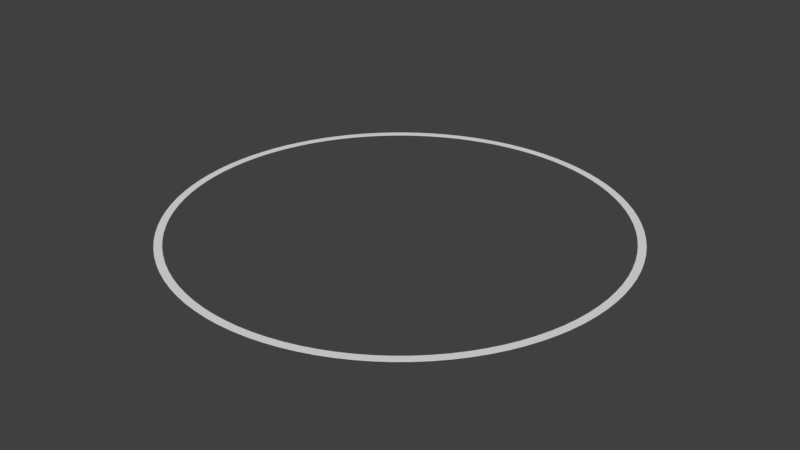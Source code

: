 # Source: FernPunktCircle_1.blend  (saved by Blender 2.79.0; exported with 4.5.12 LTS)
import bpy
from mathutils import Matrix  # noqa: F401  (used for matrix-valued properties, if any)

bpy.ops.wm.read_factory_settings(use_empty=True)
scene = bpy.context.scene
scene.name = 'Scene'

# ---- collections
col_collection_1 = bpy.data.collections.new('Collection 1'); scene.collection.children.link(col_collection_1)

# ---- world
world_world = bpy.data.worlds.new('World'); scene.world = world_world
world_world.color = (0.05088, 0.05088, 0.05088)
world_world.use_sun_shadow = False
world_world.sun_shadow_jitter_overblur = 0.0
world_world.cycles.sampling_method = 'MANUAL'

# ---- meshes
me_cylinder_003 = bpy.data.meshes.new('Cylinder.003')
me_cylinder_003.from_pydata([(0.0, 60.0, -0.05), (0.0, 60.0, 0.05), (4.008, 59.87, -0.05), (4.008, 59.87, 0.05), (7.997, 59.46, -0.05), (7.997, 59.46, 0.05), (11.95, 58.8, -0.05), (11.95, 58.8, 0.05), (15.85, 57.87, -0.05), (15.85, 57.87, 0.05), (19.68, 56.68, -0.05), (19.68, 56.68, 0.05), (23.42, 55.24, -0.05), (23.42, 55.24, 0.05), (27.06, 53.55, -0.05), (27.06, 53.55, 0.05), (30.58, 51.62, -0.05), (30.58, 51.62, 0.05), (33.96, 49.47, -0.05), (33.96, 49.47, 0.05), (37.18, 47.09, -0.05), (37.18, 47.09, 0.05), (40.25, 44.5, -0.05), (40.25, 44.5, 0.05), (43.13, 41.71, -0.05), (43.13, 41.71, 0.05), (45.82, 38.74, -0.05), (45.82, 38.74, 0.05), (48.3, 35.59, -0.05), (48.3, 35.59, 0.05), (50.57, 32.28, -0.05), (50.57, 32.28, 0.05), (52.62, 28.83, -0.05), (52.62, 28.83, 0.05), (54.43, 25.26, -0.05), (54.43, 25.26, 0.05), (55.99, 21.56, -0.05), (55.99, 21.56, 0.05), (57.31, 17.78, -0.05), (57.31, 17.78, 0.05), (58.37, 13.91, -0.05), (58.37, 13.91, 0.05), (59.16, 9.98, -0.05), (59.16, 9.98, 0.05), (59.7, 6.006, -0.05), (59.7, 6.006, 0.05), (59.97, 2.005, -0.05), (59.97, 2.005, 0.05), (59.97, -2.005, -0.05), (59.97, -2.005, 0.05), (59.7, -6.006, -0.05), (59.7, -6.006, 0.05), (59.16, -9.98, -0.05), (59.16, -9.98, 0.05), (58.37, -13.91, -0.05), (58.37, -13.91, 0.05), (57.31, -17.78, -0.05), (57.31, -17.78, 0.05), (55.99, -21.56, -0.05), (55.99, -21.56, 0.05), (54.43, -25.26, -0.05), (54.43, -25.26, 0.05), (52.62, -28.83, -0.05), (52.62, -28.83, 0.05), (50.57, -32.28, -0.05), (50.57, -32.28, 0.05), (48.3, -35.59, -0.05), (48.3, -35.59, 0.05), (45.82, -38.74, -0.05), (45.82, -38.74, 0.05), (43.13, -41.71, -0.05), (43.13, -41.71, 0.05), (40.25, -44.5, -0.05), (40.25, -44.5, 0.05), (37.18, -47.09, -0.05), (37.18, -47.09, 0.05), (33.96, -49.47, -0.05), (33.96, -49.47, 0.05), (30.58, -51.62, -0.05), (30.58, -51.62, 0.05), (27.06, -53.55, -0.05), (27.06, -53.55, 0.05), (23.42, -55.24, -0.05), (23.42, -55.24, 0.05), (19.68, -56.68, -0.05), (19.68, -56.68, 0.05), (15.85, -57.87, -0.05), (15.85, -57.87, 0.05), (11.95, -58.8, -0.05), (11.95, -58.8, 0.05), (7.997, -59.46, -0.05), (7.997, -59.46, 0.05), (4.008, -59.87, -0.05), (4.008, -59.87, 0.05), (5.198e-05, -60.0, -0.05), (5.198e-05, -60.0, 0.05), (-4.008, -59.87, -0.05), (-4.008, -59.87, 0.05), (-7.997, -59.46, -0.05), (-7.997, -59.46, 0.05), (-11.95, -58.8, -0.05), (-11.95, -58.8, 0.05), (-15.85, -57.87, -0.05), (-15.85, -57.87, 0.05), (-19.68, -56.68, -0.05), (-19.68, -56.68, 0.05), (-23.42, -55.24, -0.05), (-23.42, -55.24, 0.05), (-27.06, -53.55, -0.05), (-27.06, -53.55, 0.05), (-30.58, -51.62, -0.05), (-30.58, -51.62, 0.05), (-33.96, -49.47, -0.05), (-33.96, -49.47, 0.05), (-37.18, -47.09, -0.05), (-37.18, -47.09, 0.05), (-40.25, -44.5, -0.05), (-40.25, -44.5, 0.05), (-43.13, -41.71, -0.05), (-43.13, -41.71, 0.05), (-45.82, -38.74, -0.05), (-45.82, -38.74, 0.05), (-48.3, -35.59, -0.05), (-48.3, -35.59, 0.05), (-50.57, -32.29, -0.05), (-50.57, -32.29, 0.05), (-52.62, -28.83, -0.05), (-52.62, -28.83, 0.05), (-54.43, -25.26, -0.05), (-54.43, -25.26, 0.05), (-55.99, -21.56, -0.05), (-55.99, -21.56, 0.05), (-57.31, -17.78, -0.05), (-57.31, -17.78, 0.05), (-58.37, -13.91, -0.05), (-58.37, -13.91, 0.05), (-59.16, -9.98, -0.05), (-59.16, -9.98, 0.05), (-59.7, -6.006, -0.05), (-59.7, -6.006, 0.05), (-59.97, -2.005, -0.05), (-59.97, -2.005, 0.05), (-59.97, 2.005, -0.05), (-59.97, 2.005, 0.05), (-59.7, 6.006, -0.05), (-59.7, 6.006, 0.05), (-59.16, 9.98, -0.05), (-59.16, 9.98, 0.05), (-58.37, 13.91, -0.05), (-58.37, 13.91, 0.05), (-57.31, 17.78, -0.05), (-57.31, 17.78, 0.05), (-55.99, 21.56, -0.05), (-55.99, 21.56, 0.05), (-54.43, 25.26, -0.05), (-54.43, 25.26, 0.05), (-52.62, 28.83, -0.05), (-52.62, 28.83, 0.05), (-50.57, 32.28, -0.05), (-50.57, 32.28, 0.05), (-48.3, 35.59, -0.05), (-48.3, 35.59, 0.05), (-45.82, 38.74, -0.05), (-45.82, 38.74, 0.05), (-43.13, 41.71, -0.05), (-43.13, 41.71, 0.05), (-40.25, 44.5, -0.05), (-40.25, 44.5, 0.05), (-37.18, 47.09, -0.05), (-37.18, 47.09, 0.05), (-33.96, 49.47, -0.05), (-33.96, 49.47, 0.05), (-30.58, 51.62, -0.05), (-30.58, 51.62, 0.05), (-27.06, 53.55, -0.05), (-27.06, 53.55, 0.05), (-23.42, 55.24, -0.05), (-23.42, 55.24, 0.05), (-19.68, 56.68, -0.05), (-19.68, 56.68, 0.05), (-15.85, 57.87, -0.05), (-15.85, 57.87, 0.05), (-11.95, 58.8, -0.05), (-11.95, 58.8, 0.05), (-7.997, 59.46, -0.05), (-7.997, 59.46, 0.05), (-4.007, 59.87, -0.05), (-4.007, 59.87, 0.05), (-1.213e-06, 57.93, -0.05), (3.87, 57.8, -0.05), (3.87, 57.8, 0.05), (-1.213e-06, 57.93, 0.05), (7.722, 57.42, -0.05), (7.722, 57.42, 0.05), (11.54, 56.77, -0.05), (11.54, 56.77, 0.05), (15.31, 55.87, -0.05), (15.31, 55.87, 0.05), (19.0, 54.73, -0.05), (19.0, 54.73, 0.05), (22.62, 53.34, -0.05), (22.62, 53.34, 0.05), (26.13, 51.71, -0.05), (26.13, 51.71, 0.05), (29.52, 49.85, -0.05), (29.52, 49.85, 0.05), (32.79, 47.76, -0.05), (32.79, 47.76, 0.05), (35.9, 45.47, -0.05), (35.9, 45.47, 0.05), (38.86, 42.97, -0.05), (38.86, 42.97, 0.05), (41.64, 40.27, -0.05), (41.64, 40.27, 0.05), (44.24, 37.4, -0.05), (44.24, 37.4, 0.05), (46.64, 34.36, -0.05), (46.64, 34.36, 0.05), (48.83, 31.17, -0.05), (48.83, 31.17, 0.05), (50.8, 27.84, -0.05), (50.8, 27.84, 0.05), (52.55, 24.39, -0.05), (52.55, 24.39, 0.05), (54.06, 20.82, -0.05), (54.06, 20.82, 0.05), (55.33, 17.16, -0.05), (55.33, 17.16, 0.05), (56.36, 13.43, -0.05), (56.36, 13.43, 0.05), (57.13, 9.636, -0.05), (57.13, 9.636, 0.05), (57.64, 5.799, -0.05), (57.64, 5.799, 0.05), (57.9, 1.936, -0.05), (57.9, 1.936, 0.05), (57.9, -1.936, -0.05), (57.9, -1.936, 0.05), (57.64, -5.799, -0.05), (57.64, -5.799, 0.05), (57.13, -9.636, -0.05), (57.13, -9.636, 0.05), (56.36, -13.43, -0.05), (56.36, -13.43, 0.05), (55.33, -17.16, -0.05), (55.33, -17.16, 0.05), (54.06, -20.82, -0.05), (54.06, -20.82, 0.05), (52.55, -24.39, -0.05), (52.55, -24.39, 0.05), (50.8, -27.84, -0.05), (50.8, -27.84, 0.05), (48.83, -31.17, -0.05), (48.83, -31.17, 0.05), (46.64, -34.36, -0.05), (46.64, -34.36, 0.05), (44.24, -37.4, -0.05), (44.24, -37.4, 0.05), (41.64, -40.27, -0.05), (41.64, -40.27, 0.05), (38.86, -42.97, -0.05), (38.86, -42.97, 0.05), (35.9, -45.47, -0.05), (35.9, -45.47, 0.05), (32.79, -47.76, -0.05), (32.79, -47.76, 0.05), (29.52, -49.85, -0.05), (29.52, -49.85, 0.05), (26.13, -51.71, -0.05), (26.13, -51.71, 0.05), (22.62, -53.34, -0.05), (22.62, -53.34, 0.05), (19.0, -54.73, -0.05), (19.0, -54.73, 0.05), (15.31, -55.87, -0.05), (15.31, -55.87, 0.05), (11.54, -56.77, -0.05), (11.54, -56.77, 0.05), (7.722, -57.42, -0.05), (7.722, -57.42, 0.05), (3.87, -57.8, -0.05), (3.87, -57.8, 0.05), (5.099e-05, -57.93, -0.05), (5.099e-05, -57.93, 0.05), (-3.869, -57.8, -0.05), (-3.869, -57.8, 0.05), (-7.722, -57.42, -0.05), (-7.722, -57.42, 0.05), (-11.54, -56.77, -0.05), (-11.54, -56.77, 0.05), (-15.31, -55.87, -0.05), (-15.31, -55.87, 0.05), (-19.0, -54.73, -0.05), (-19.0, -54.73, 0.05), (-22.62, -53.34, -0.05), (-22.62, -53.34, 0.05), (-26.13, -51.71, -0.05), (-26.13, -51.71, 0.05), (-29.52, -49.85, -0.05), (-29.52, -49.85, 0.05), (-32.79, -47.76, -0.05), (-32.79, -47.76, 0.05), (-35.9, -45.47, -0.05), (-35.9, -45.47, 0.05), (-38.86, -42.97, -0.05), (-38.86, -42.97, 0.05), (-41.64, -40.27, -0.05), (-41.64, -40.27, 0.05), (-44.24, -37.4, -0.05), (-44.24, -37.4, 0.05), (-46.64, -34.36, -0.05), (-46.64, -34.36, 0.05), (-48.83, -31.17, -0.05), (-48.83, -31.17, 0.05), (-50.8, -27.84, -0.05), (-50.8, -27.84, 0.05), (-52.55, -24.39, -0.05), (-52.55, -24.39, 0.05), (-54.06, -20.82, -0.05), (-54.06, -20.82, 0.05), (-55.33, -17.16, -0.05), (-55.33, -17.16, 0.05), (-56.36, -13.43, -0.05), (-56.36, -13.43, 0.05), (-57.13, -9.636, -0.05), (-57.13, -9.636, 0.05), (-57.64, -5.799, -0.05), (-57.64, -5.799, 0.05), (-57.9, -1.936, -0.05), (-57.9, -1.936, 0.05), (-57.9, 1.936, -0.05), (-57.9, 1.936, 0.05), (-57.64, 5.799, -0.05), (-57.64, 5.799, 0.05), (-57.13, 9.636, -0.05), (-57.13, 9.636, 0.05), (-56.36, 13.43, -0.05), (-56.36, 13.43, 0.05), (-55.33, 17.16, -0.05), (-55.33, 17.16, 0.05), (-54.06, 20.82, -0.05), (-54.06, 20.82, 0.05), (-52.55, 24.39, -0.05), (-52.55, 24.39, 0.05), (-50.8, 27.84, -0.05), (-50.8, 27.84, 0.05), (-48.83, 31.17, -0.05), (-48.83, 31.17, 0.05), (-46.64, 34.36, -0.05), (-46.64, 34.36, 0.05), (-44.24, 37.4, -0.05), (-44.24, 37.4, 0.05), (-41.64, 40.27, -0.05), (-41.64, 40.27, 0.05), (-38.86, 42.97, -0.05), (-38.86, 42.97, 0.05), (-35.9, 45.47, -0.05), (-35.9, 45.47, 0.05), (-32.79, 47.76, -0.05), (-32.79, 47.76, 0.05), (-29.52, 49.85, -0.05), (-29.52, 49.85, 0.05), (-26.13, 51.71, -0.05), (-26.13, 51.71, 0.05), (-22.62, 53.34, -0.05), (-22.62, 53.34, 0.05), (-19.0, 54.73, -0.05), (-19.0, 54.73, 0.05), (-15.31, 55.87, -0.05), (-15.31, 55.87, 0.05), (-11.54, 56.77, -0.05), (-11.54, 56.77, 0.05), (-7.722, 57.42, -0.05), (-7.722, 57.42, 0.05), (-3.869, 57.8, -0.05), (-3.869, 57.8, 0.05)], [], [(0, 1, 3, 2), (2, 3, 5, 4), (4, 5, 7, 6), (6, 7, 9, 8), (8, 9, 11, 10), (10, 11, 13, 12), (12, 13, 15, 14), (14, 15, 17, 16), (16, 17, 19, 18), (18, 19, 21, 20), (20, 21, 23, 22), (22, 23, 25, 24), (24, 25, 27, 26), (26, 27, 29, 28), (28, 29, 31, 30), (30, 31, 33, 32), (32, 33, 35, 34), (34, 35, 37, 36), (36, 37, 39, 38), (38, 39, 41, 40), (40, 41, 43, 42), (42, 43, 45, 44), (44, 45, 47, 46), (46, 47, 49, 48), (48, 49, 51, 50), (50, 51, 53, 52), (52, 53, 55, 54), (54, 55, 57, 56), (56, 57, 59, 58), (58, 59, 61, 60), (60, 61, 63, 62), (62, 63, 65, 64), (64, 65, 67, 66), (66, 67, 69, 68), (68, 69, 71, 70), (70, 71, 73, 72), (72, 73, 75, 74), (74, 75, 77, 76), (76, 77, 79, 78), (78, 79, 81, 80), (80, 81, 83, 82), (82, 83, 85, 84), (84, 85, 87, 86), (86, 87, 89, 88), (88, 89, 91, 90), (90, 91, 93, 92), (92, 93, 95, 94), (189, 190, 191, 188), (192, 193, 190, 189), (94, 95, 97, 96), (194, 195, 193, 192), (196, 197, 195, 194), (96, 97, 99, 98), (198, 199, 197, 196), (200, 201, 199, 198), (98, 99, 101, 100), (202, 203, 201, 200), (204, 205, 203, 202), (100, 101, 103, 102), (206, 207, 205, 204), (208, 209, 207, 206), (102, 103, 105, 104), (210, 211, 209, 208), (212, 213, 211, 210), (104, 105, 107, 106), (214, 215, 213, 212), (216, 217, 215, 214), (106, 107, 109, 108), (218, 219, 217, 216), (220, 221, 219, 218), (108, 109, 111, 110), (222, 223, 221, 220), (224, 225, 223, 222), (110, 111, 113, 112), (226, 227, 225, 224), (228, 229, 227, 226), (112, 113, 115, 114), (230, 231, 229, 228), (232, 233, 231, 230), (114, 115, 117, 116), (234, 235, 233, 232), (236, 237, 235, 234), (116, 117, 119, 118), (238, 239, 237, 236), (240, 241, 239, 238), (118, 119, 121, 120), (242, 243, 241, 240), (244, 245, 243, 242), (120, 121, 123, 122), (246, 247, 245, 244), (248, 249, 247, 246), (122, 123, 125, 124), (250, 251, 249, 248), (252, 253, 251, 250), (124, 125, 127, 126), (254, 255, 253, 252), (256, 257, 255, 254), (126, 127, 129, 128), (258, 259, 257, 256), (260, 261, 259, 258), (128, 129, 131, 130), (262, 263, 261, 260), (264, 265, 263, 262), (130, 131, 133, 132), (266, 267, 265, 264), (268, 269, 267, 266), (132, 133, 135, 134), (270, 271, 269, 268), (272, 273, 271, 270), (134, 135, 137, 136), (274, 275, 273, 272), (276, 277, 275, 274), (136, 137, 139, 138), (278, 279, 277, 276), (280, 281, 279, 278), (138, 139, 141, 140), (282, 283, 281, 280), (284, 285, 283, 282), (140, 141, 143, 142), (286, 287, 285, 284), (288, 289, 287, 286), (142, 143, 145, 144), (290, 291, 289, 288), (292, 293, 291, 290), (144, 145, 147, 146), (294, 295, 293, 292), (296, 297, 295, 294), (146, 147, 149, 148), (298, 299, 297, 296), (300, 301, 299, 298), (148, 149, 151, 150), (302, 303, 301, 300), (304, 305, 303, 302), (150, 151, 153, 152), (306, 307, 305, 304), (308, 309, 307, 306), (152, 153, 155, 154), (310, 311, 309, 308), (312, 313, 311, 310), (154, 155, 157, 156), (314, 315, 313, 312), (316, 317, 315, 314), (156, 157, 159, 158), (318, 319, 317, 316), (320, 321, 319, 318), (158, 159, 161, 160), (322, 323, 321, 320), (324, 325, 323, 322), (160, 161, 163, 162), (326, 327, 325, 324), (328, 329, 327, 326), (162, 163, 165, 164), (330, 331, 329, 328), (332, 333, 331, 330), (164, 165, 167, 166), (334, 335, 333, 332), (336, 337, 335, 334), (166, 167, 169, 168), (338, 339, 337, 336), (340, 341, 339, 338), (168, 169, 171, 170), (342, 343, 341, 340), (344, 345, 343, 342), (170, 171, 173, 172), (346, 347, 345, 344), (348, 349, 347, 346), (172, 173, 175, 174), (350, 351, 349, 348), (352, 353, 351, 350), (174, 175, 177, 176), (354, 355, 353, 352), (356, 357, 355, 354), (176, 177, 179, 178), (358, 359, 357, 356), (360, 361, 359, 358), (178, 179, 181, 180), (362, 363, 361, 360), (364, 365, 363, 362), (180, 181, 183, 182), (366, 367, 365, 364), (368, 369, 367, 366), (182, 183, 185, 184), (370, 371, 369, 368), (372, 373, 371, 370), (184, 185, 187, 186), (374, 375, 373, 372), (188, 191, 375, 374), (186, 187, 1, 0), (189, 188, 0, 2), (191, 190, 3, 1), (192, 189, 2, 4), (190, 193, 5, 3), (194, 192, 4, 6), (193, 195, 7, 5), (196, 194, 6, 8), (195, 197, 9, 7), (198, 196, 8, 10), (197, 199, 11, 9), (200, 198, 10, 12), (199, 201, 13, 11), (202, 200, 12, 14), (201, 203, 15, 13), (204, 202, 14, 16), (203, 205, 17, 15), (206, 204, 16, 18), (205, 207, 19, 17), (208, 206, 18, 20), (207, 209, 21, 19), (210, 208, 20, 22), (209, 211, 23, 21), (212, 210, 22, 24), (211, 213, 25, 23), (214, 212, 24, 26), (213, 215, 27, 25), (216, 214, 26, 28), (215, 217, 29, 27), (218, 216, 28, 30), (217, 219, 31, 29), (220, 218, 30, 32), (219, 221, 33, 31), (222, 220, 32, 34), (221, 223, 35, 33), (224, 222, 34, 36), (223, 225, 37, 35), (226, 224, 36, 38), (225, 227, 39, 37), (228, 226, 38, 40), (227, 229, 41, 39), (230, 228, 40, 42), (229, 231, 43, 41), (232, 230, 42, 44), (231, 233, 45, 43), (234, 232, 44, 46), (233, 235, 47, 45), (236, 234, 46, 48), (235, 237, 49, 47), (238, 236, 48, 50), (237, 239, 51, 49), (240, 238, 50, 52), (239, 241, 53, 51), (242, 240, 52, 54), (241, 243, 55, 53), (244, 242, 54, 56), (243, 245, 57, 55), (246, 244, 56, 58), (245, 247, 59, 57), (248, 246, 58, 60), (247, 249, 61, 59), (250, 248, 60, 62), (249, 251, 63, 61), (252, 250, 62, 64), (251, 253, 65, 63), (254, 252, 64, 66), (253, 255, 67, 65), (256, 254, 66, 68), (255, 257, 69, 67), (258, 256, 68, 70), (257, 259, 71, 69), (260, 258, 70, 72), (259, 261, 73, 71), (262, 260, 72, 74), (261, 263, 75, 73), (264, 262, 74, 76), (263, 265, 77, 75), (266, 264, 76, 78), (265, 267, 79, 77), (268, 266, 78, 80), (267, 269, 81, 79), (270, 268, 80, 82), (269, 271, 83, 81), (272, 270, 82, 84), (271, 273, 85, 83), (274, 272, 84, 86), (273, 275, 87, 85), (276, 274, 86, 88), (275, 277, 89, 87), (278, 276, 88, 90), (277, 279, 91, 89), (280, 278, 90, 92), (279, 281, 93, 91), (282, 280, 92, 94), (281, 283, 95, 93), (284, 282, 94, 96), (283, 285, 97, 95), (286, 284, 96, 98), (285, 287, 99, 97), (288, 286, 98, 100), (287, 289, 101, 99), (290, 288, 100, 102), (289, 291, 103, 101), (292, 290, 102, 104), (291, 293, 105, 103), (294, 292, 104, 106), (293, 295, 107, 105), (296, 294, 106, 108), (295, 297, 109, 107), (298, 296, 108, 110), (297, 299, 111, 109), (300, 298, 110, 112), (299, 301, 113, 111), (302, 300, 112, 114), (301, 303, 115, 113), (304, 302, 114, 116), (303, 305, 117, 115), (306, 304, 116, 118), (305, 307, 119, 117), (308, 306, 118, 120), (307, 309, 121, 119), (310, 308, 120, 122), (309, 311, 123, 121), (312, 310, 122, 124), (311, 313, 125, 123), (314, 312, 124, 126), (313, 315, 127, 125), (316, 314, 126, 128), (315, 317, 129, 127), (318, 316, 128, 130), (317, 319, 131, 129), (320, 318, 130, 132), (319, 321, 133, 131), (322, 320, 132, 134), (321, 323, 135, 133), (324, 322, 134, 136), (323, 325, 137, 135), (326, 324, 136, 138), (325, 327, 139, 137), (328, 326, 138, 140), (327, 329, 141, 139), (330, 328, 140, 142), (329, 331, 143, 141), (332, 330, 142, 144), (331, 333, 145, 143), (334, 332, 144, 146), (333, 335, 147, 145), (336, 334, 146, 148), (335, 337, 149, 147), (338, 336, 148, 150), (337, 339, 151, 149), (340, 338, 150, 152), (339, 341, 153, 151), (342, 340, 152, 154), (341, 343, 155, 153), (344, 342, 154, 156), (343, 345, 157, 155), (346, 344, 156, 158), (345, 347, 159, 157), (348, 346, 158, 160), (347, 349, 161, 159), (350, 348, 160, 162), (349, 351, 163, 161), (352, 350, 162, 164), (351, 353, 165, 163), (354, 352, 164, 166), (353, 355, 167, 165), (356, 354, 166, 168), (355, 357, 169, 167), (358, 356, 168, 170), (357, 359, 171, 169), (360, 358, 170, 172), (359, 361, 173, 171), (362, 360, 172, 174), (361, 363, 175, 173), (364, 362, 174, 176), (363, 365, 177, 175), (366, 364, 176, 178), (365, 367, 179, 177), (368, 366, 178, 180), (367, 369, 181, 179), (370, 368, 180, 182), (369, 371, 183, 181), (372, 370, 182, 184), (371, 373, 185, 183), (374, 372, 184, 186), (373, 375, 187, 185), (188, 374, 186, 0), (375, 191, 1, 187)])
_uv = me_cylinder_003.uv_layers.new(name='UVMap')
_uv.uv.foreach_set('vector', [1.0, 0.5, 1.0, 1.0, 0.9894, 1.0, 0.9894, 0.5, 0.9894, 0.5, 0.9894, 1.0, 0.9787, 1.0, 0.9787, 0.5, 0.9787, 0.5, 0.9787, 1.0, 0.9681, 1.0, 0.9681, 0.5, 0.9681, 0.5, 0.9681, 1.0, 0.9574, 1.0, 0.9574, 0.5, 0.9574, 0.5, 0.9574, 1.0, 0.9468, 1.0, 0.9468, 0.5, 0.9468, 0.5, 0.9468, 1.0, 0.9362, 1.0, 0.9362, 0.5, 0.9362, 0.5, 0.9362, 1.0, 0.9255, 1.0, 0.9255, 0.5, 0.9255, 0.5, 0.9255, 1.0, 0.9149, 1.0, 0.9149, 0.5, 0.9149, 0.5, 0.9149, 1.0, 0.9043, 1.0, 0.9043, 0.5, 0.9043, 0.5, 0.9043, 1.0, 0.8936, 1.0, 0.8936, 0.5, 0.8936, 0.5, 0.8936, 1.0, 0.883, 1.0, 0.883, 0.5, 0.883, 0.5, 0.883, 1.0, 0.8723, 1.0, 0.8723, 0.5, 0.8723, 0.5, 0.8723, 1.0, 0.8617, 1.0, 0.8617, 0.5, 0.8617, 0.5, 0.8617, 1.0, 0.8511, 1.0, 0.8511, 0.5, 0.8511, 0.5, 0.8511, 1.0, 0.8404, 1.0, 0.8404, 0.5, 0.8404, 0.5, 0.8404, 1.0, 0.8298, 1.0, 0.8298, 0.5, 0.8298, 0.5, 0.8298, 1.0, 0.8191, 1.0, 0.8191, 0.5, 0.8191, 0.5, 0.8191, 1.0, 0.8085, 1.0, 0.8085, 0.5, 0.8085, 0.5, 0.8085, 1.0, 0.7979, 1.0, 0.7979, 0.5, 0.7979, 0.5, 0.7979, 1.0, 0.7872, 1.0, 0.7872, 0.5, 0.7872, 0.5, 0.7872, 1.0, 0.7766, 1.0, 0.7766, 0.5, 0.7766, 0.5, 0.7766, 1.0, 0.766, 1.0, 0.766, 0.5, 0.766, 0.5, 0.766, 1.0, 0.7553, 1.0, 0.7553, 0.5, 0.7553, 0.5, 0.7553, 1.0, 0.7447, 1.0, 0.7447, 0.5, 0.7447, 0.5, 0.7447, 1.0, 0.734, 1.0, 0.734, 0.5, 0.734, 0.5, 0.734, 1.0, 0.7234, 1.0, 0.7234, 0.5, 0.7234, 0.5, 0.7234, 1.0, 0.7128, 1.0, 0.7128, 0.5, 0.7128, 0.5, 0.7128, 1.0, 0.7021, 1.0, 0.7021, 0.5, 0.7021, 0.5, 0.7021, 1.0, 0.6915, 1.0, 0.6915, 0.5, 0.6915, 0.5, 0.6915, 1.0, 0.6809, 1.0, 0.6809, 0.5, 0.6809, 0.5, 0.6809, 1.0, 0.6702, 1.0, 0.6702, 0.5, 0.6702, 0.5, 0.6702, 1.0, 0.6596, 1.0, 0.6596, 0.5, 0.6596, 0.5, 0.6596, 1.0, 0.6489, 1.0, 0.6489, 0.5, 0.6489, 0.5, 0.6489, 1.0, 0.6383, 1.0, 0.6383, 0.5, 0.6383, 0.5, 0.6383, 1.0, 0.6277, 1.0, 0.6277, 0.5, 0.6277, 0.5, 0.6277, 1.0, 0.617, 1.0, 0.617, 0.5, 0.617, 0.5, 0.617, 1.0, 0.6064, 1.0, 0.6064, 0.5, 0.6064, 0.5, 0.6064, 1.0, 0.5957, 1.0, 0.5957, 0.5, 0.5957, 0.5, 0.5957, 1.0, 0.5851, 1.0, 0.5851, 0.5, 0.5851, 0.5, 0.5851, 1.0, 0.5745, 1.0, 0.5745, 0.5, 0.5745, 0.5, 0.5745, 1.0, 0.5638, 1.0, 0.5638, 0.5, 0.5638, 0.5, 0.5638, 1.0, 0.5532, 1.0, 0.5532, 0.5, 0.5532, 0.5, 0.5532, 1.0, 0.5426, 1.0, 0.5426, 0.5, 0.5426, 0.5, 0.5426, 1.0, 0.5319, 1.0, 0.5319, 0.5, 0.5319, 0.5, 0.5319, 1.0, 0.5213, 1.0, 0.5213, 0.5, 0.5213, 0.5, 0.5213, 1.0, 0.5106, 1.0, 0.5106, 0.5, 0.5106, 0.5, 0.5106, 1.0, 0.5, 1.0, 0.5, 0.5, 0.2655, 0.4812, 0.25, 0.4817, 0.75, 0.4817, 0.7655, 0.4812, 0.2809, 0.4797, 0.2655, 0.4812, 0.7655, 0.4812, 0.7809, 0.4797, 0.5, 0.5, 0.5, 1.0, 0.4894, 1.0, 0.4894, 0.5, 0.2962, 0.4771, 0.2809, 0.4797, 0.7809, 0.4797, 0.7962, 0.4771, 0.3112, 0.4735, 0.2962, 0.4771, 0.7962, 0.4771, 0.8112, 0.4735, 0.4894, 0.5, 0.4894, 1.0, 0.4787, 1.0, 0.4787, 0.5, 0.326, 0.4689, 0.3112, 0.4735, 0.8112, 0.4735, 0.826, 0.4689, 0.3405, 0.4633, 0.326, 0.4689, 0.826, 0.4689, 0.8405, 0.4633, 0.4787, 0.5, 0.4787, 1.0, 0.4681, 1.0, 0.4681, 0.5, 0.3545, 0.4568, 0.3405, 0.4633, 0.8405, 0.4633, 0.8545, 0.4568, 0.3681, 0.4494, 0.3545, 0.4568, 0.8545, 0.4568, 0.8681, 0.4494, 0.4681, 0.5, 0.4681, 1.0, 0.4574, 1.0, 0.4574, 0.5, 0.3811, 0.4411, 0.3681, 0.4494, 0.8681, 0.4494, 0.8811, 0.4411, 0.3936, 0.4319, 0.3811, 0.4411, 0.8811, 0.4411, 0.8936, 0.4319, 0.4574, 0.5, 0.4574, 1.0, 0.4468, 1.0, 0.4468, 0.5, 0.4054, 0.4219, 0.3936, 0.4319, 0.8936, 0.4319, 0.9054, 0.4219, 0.4166, 0.4111, 0.4054, 0.4219, 0.9054, 0.4219, 0.9166, 0.4111, 0.4468, 0.5, 0.4468, 1.0, 0.4362, 1.0, 0.4362, 0.5, 0.427, 0.3996, 0.4166, 0.4111, 0.9166, 0.4111, 0.927, 0.3996, 0.4366, 0.3875, 0.427, 0.3996, 0.927, 0.3996, 0.9366, 0.3875, 0.4362, 0.5, 0.4362, 1.0, 0.4255, 1.0, 0.4255, 0.5, 0.4453, 0.3747, 0.4366, 0.3875, 0.9366, 0.3875, 0.9453, 0.3747, 0.4532, 0.3614, 0.4453, 0.3747, 0.9453, 0.3747, 0.9532, 0.3614, 0.4255, 0.5, 0.4255, 1.0, 0.4149, 1.0, 0.4149, 0.5, 0.4602, 0.3475, 0.4532, 0.3614, 0.9532, 0.3614, 0.9602, 0.3475, 0.4662, 0.3333, 0.4602, 0.3475, 0.9602, 0.3475, 0.9662, 0.3333, 0.4149, 0.5, 0.4149, 1.0, 0.4043, 1.0, 0.4043, 0.5, 0.4713, 0.3187, 0.4662, 0.3333, 0.9662, 0.3333, 0.9713, 0.3187, 0.4754, 0.3037, 0.4713, 0.3187, 0.9713, 0.3187, 0.9754, 0.3037, 0.4043, 0.5, 0.4043, 1.0, 0.3936, 1.0, 0.3936, 0.5, 0.4785, 0.2885, 0.4754, 0.3037, 0.9754, 0.3037, 0.9785, 0.2885, 0.4806, 0.2732, 0.4785, 0.2885, 0.9785, 0.2885, 0.9806, 0.2732, 0.3936, 0.5, 0.3936, 1.0, 0.383, 1.0, 0.383, 0.5, 0.4816, 0.2577, 0.4806, 0.2732, 0.9806, 0.2732, 0.9816, 0.2577, 0.4816, 0.2423, 0.4816, 0.2577, 0.9816, 0.2577, 0.9816, 0.2423, 0.383, 0.5, 0.383, 1.0, 0.3723, 1.0, 0.3723, 0.5, 0.4806, 0.2268, 0.4816, 0.2423, 0.9816, 0.2423, 0.9806, 0.2268, 0.4785, 0.2115, 0.4806, 0.2268, 0.9806, 0.2268, 0.9785, 0.2115, 0.3723, 0.5, 0.3723, 1.0, 0.3617, 1.0, 0.3617, 0.5, 0.4754, 0.1963, 0.4785, 0.2115, 0.9785, 0.2115, 0.9754, 0.1963, 0.4713, 0.1813, 0.4754, 0.1963, 0.9754, 0.1963, 0.9713, 0.1813, 0.3617, 0.5, 0.3617, 1.0, 0.3511, 1.0, 0.3511, 0.5, 0.4662, 0.1667, 0.4713, 0.1813, 0.9713, 0.1813, 0.9662, 0.1667, 0.4602, 0.1525, 0.4662, 0.1667, 0.9662, 0.1667, 0.9602, 0.1525, 0.3511, 0.5, 0.3511, 1.0, 0.3404, 1.0, 0.3404, 0.5, 0.4532, 0.1386, 0.4602, 0.1525, 0.9602, 0.1525, 0.9532, 0.1386, 0.4453, 0.1253, 0.4532, 0.1386, 0.9532, 0.1386, 0.9453, 0.1253, 0.3404, 0.5, 0.3404, 1.0, 0.3298, 1.0, 0.3298, 0.5, 0.4366, 0.1125, 0.4453, 0.1253, 0.9453, 0.1253, 0.9366, 0.1125, 0.427, 0.1004, 0.4366, 0.1125, 0.9366, 0.1125, 0.927, 0.1004, 0.3298, 0.5, 0.3298, 1.0, 0.3191, 1.0, 0.3191, 0.5, 0.4166, 0.0889, 0.427, 0.1004, 0.927, 0.1004, 0.9166, 0.0889, 0.4054, 0.07813, 0.4166, 0.0889, 0.9166, 0.0889, 0.9054, 0.07813, 0.3191, 0.5, 0.3191, 1.0, 0.3085, 1.0, 0.3085, 0.5, 0.3936, 0.06814, 0.4054, 0.07813, 0.9054, 0.07813, 0.8936, 0.06814, 0.3811, 0.05895, 0.3936, 0.06814, 0.8936, 0.06814, 0.8811, 0.05895, 0.3085, 0.5, 0.3085, 1.0, 0.2979, 1.0, 0.2979, 0.5, 0.3681, 0.05062, 0.3811, 0.05895, 0.8811, 0.05895, 0.8681, 0.05062, 0.3545, 0.04317, 0.3681, 0.05062, 0.8681, 0.05062, 0.8545, 0.04317, 0.2979, 0.5, 0.2979, 1.0, 0.2872, 1.0, 0.2872, 0.5, 0.3405, 0.03666, 0.3545, 0.04317, 0.8545, 0.04317, 0.8405, 0.03666, 0.326, 0.03109, 0.3405, 0.03666, 0.8405, 0.03666, 0.826, 0.03109, 0.2872, 0.5, 0.2872, 1.0, 0.2766, 1.0, 0.2766, 0.5, 0.3112, 0.0265, 0.326, 0.03109, 0.826, 0.03109, 0.8112, 0.0265, 0.2962, 0.02291, 0.3112, 0.0265, 0.8112, 0.0265, 0.7962, 0.02291, 0.2766, 0.5, 0.2766, 1.0, 0.266, 1.0, 0.266, 0.5, 0.2809, 0.02033, 0.2962, 0.02291, 0.7962, 0.02291, 0.7809, 0.02033, 0.2655, 0.01878, 0.2809, 0.02033, 0.7809, 0.02033, 0.7655, 0.01878, 0.266, 0.5, 0.266, 1.0, 0.2553, 1.0, 0.2553, 0.5, 0.25, 0.01827, 0.2655, 0.01878, 0.7655, 0.01878, 0.75, 0.01827, 0.2345, 0.01878, 0.25, 0.01827, 0.75, 0.01827, 0.7345, 0.01878, 0.2553, 0.5, 0.2553, 1.0, 0.2447, 1.0, 0.2447, 0.5, 0.2191, 0.02033, 0.2345, 0.01878, 0.7345, 0.01878, 0.7191, 0.02033, 0.2038, 0.02291, 0.2191, 0.02033, 0.7191, 0.02033, 0.7038, 0.02291, 0.2447, 0.5, 0.2447, 1.0, 0.234, 1.0, 0.234, 0.5, 0.1888, 0.0265, 0.2038, 0.02291, 0.7038, 0.02291, 0.6888, 0.0265, 0.174, 0.03109, 0.1888, 0.0265, 0.6888, 0.0265, 0.674, 0.03109, 0.234, 0.5, 0.234, 1.0, 0.2234, 1.0, 0.2234, 0.5, 0.1595, 0.03666, 0.174, 0.03109, 0.674, 0.03109, 0.6595, 0.03666, 0.1455, 0.04317, 0.1595, 0.03666, 0.6595, 0.03666, 0.6455, 0.04317, 0.2234, 0.5, 0.2234, 1.0, 0.2128, 1.0, 0.2128, 0.5, 0.1319, 0.05062, 0.1455, 0.04317, 0.6455, 0.04317, 0.6319, 0.05062, 0.1189, 0.05895, 0.1319, 0.05062, 0.6319, 0.05062, 0.6189, 0.05895, 0.2128, 0.5, 0.2128, 1.0, 0.2021, 1.0, 0.2021, 0.5, 0.1064, 0.06814, 0.1189, 0.05895, 0.6189, 0.05895, 0.6064, 0.06814, 0.09456, 0.07813, 0.1064, 0.06814, 0.6064, 0.06814, 0.5946, 0.07813, 0.2021, 0.5, 0.2021, 1.0, 0.1915, 1.0, 0.1915, 0.5, 0.08343, 0.0889, 0.09456, 0.07813, 0.5946, 0.07813, 0.5834, 0.0889, 0.07304, 0.1004, 0.08343, 0.0889, 0.5834, 0.0889, 0.573, 0.1004, 0.1915, 0.5, 0.1915, 1.0, 0.1809, 1.0, 0.1809, 0.5, 0.06344, 0.1125, 0.07304, 0.1004, 0.573, 0.1004, 0.5634, 0.1125, 0.05467, 0.1253, 0.06344, 0.1125, 0.5634, 0.1125, 0.5547, 0.1253, 0.1809, 0.5, 0.1809, 1.0, 0.1702, 1.0, 0.1702, 0.5, 0.04678, 0.1386, 0.05467, 0.1253, 0.5547, 0.1253, 0.5468, 0.1386, 0.0398, 0.1525, 0.04678, 0.1386, 0.5468, 0.1386, 0.5398, 0.1525, 0.1702, 0.5, 0.1702, 1.0, 0.1596, 1.0, 0.1596, 0.5, 0.03375, 0.1667, 0.0398, 0.1525, 0.5398, 0.1525, 0.5338, 0.1667, 0.02867, 0.1813, 0.03375, 0.1667, 0.5338, 0.1667, 0.5287, 0.1813, 0.1596, 0.5, 0.1596, 1.0, 0.1489, 1.0, 0.1489, 0.5, 0.02458, 0.1963, 0.02867, 0.1813, 0.5287, 0.1813, 0.5246, 0.1963, 0.0215, 0.2115, 0.02458, 0.1963, 0.5246, 0.1963, 0.5215, 0.2115, 0.1489, 0.5, 0.1489, 1.0, 0.1383, 1.0, 0.1383, 0.5, 0.01943, 0.2268, 0.0215, 0.2115, 0.5215, 0.2115, 0.5194, 0.2268, 0.0184, 0.2423, 0.01943, 0.2268, 0.5194, 0.2268, 0.5184, 0.2423, 0.1383, 0.5, 0.1383, 1.0, 0.1277, 1.0, 0.1277, 0.5, 0.0184, 0.2577, 0.0184, 0.2423, 0.5184, 0.2423, 0.5184, 0.2577, 0.01943, 0.2732, 0.0184, 0.2577, 0.5184, 0.2577, 0.5194, 0.2732, 0.1277, 0.5, 0.1277, 1.0, 0.117, 1.0, 0.117, 0.5, 0.0215, 0.2885, 0.01943, 0.2732, 0.5194, 0.2732, 0.5215, 0.2885, 0.02458, 0.3037, 0.0215, 0.2885, 0.5215, 0.2885, 0.5246, 0.3037, 0.117, 0.5, 0.117, 1.0, 0.1064, 1.0, 0.1064, 0.5, 0.02867, 0.3187, 0.02458, 0.3037, 0.5246, 0.3037, 0.5287, 0.3187, 0.03375, 0.3333, 0.02867, 0.3187, 0.5287, 0.3187, 0.5338, 0.3333, 0.1064, 0.5, 0.1064, 1.0, 0.09574, 1.0, 0.09574, 0.5, 0.0398, 0.3475, 0.03375, 0.3333, 0.5338, 0.3333, 0.5398, 0.3475, 0.04678, 0.3614, 0.0398, 0.3475, 0.5398, 0.3475, 0.5468, 0.3614, 0.09574, 0.5, 0.09574, 1.0, 0.08511, 1.0, 0.08511, 0.5, 0.05467, 0.3747, 0.04678, 0.3614, 0.5468, 0.3614, 0.5547, 0.3747, 0.06344, 0.3875, 0.05467, 0.3747, 0.5547, 0.3747, 0.5634, 0.3875, 0.08511, 0.5, 0.08511, 1.0, 0.07447, 1.0, 0.07447, 0.5, 0.07304, 0.3996, 0.06344, 0.3875, 0.5634, 0.3875, 0.573, 0.3996, 0.08343, 0.4111, 0.07304, 0.3996, 0.573, 0.3996, 0.5834, 0.4111, 0.07447, 0.5, 0.07447, 1.0, 0.06383, 1.0, 0.06383, 0.5, 0.09456, 0.4219, 0.08343, 0.4111, 0.5834, 0.4111, 0.5946, 0.4219, 0.1064, 0.4319, 0.09456, 0.4219, 0.5946, 0.4219, 0.6064, 0.4319, 0.06383, 0.5, 0.06383, 1.0, 0.05319, 1.0, 0.05319, 0.5, 0.1189, 0.4411, 0.1064, 0.4319, 0.6064, 0.4319, 0.6189, 0.4411, 0.1319, 0.4494, 0.1189, 0.4411, 0.6189, 0.4411, 0.6319, 0.4494, 0.05319, 0.5, 0.05319, 1.0, 0.04255, 1.0, 0.04255, 0.5, 0.1455, 0.4568, 0.1319, 0.4494, 0.6319, 0.4494, 0.6455, 0.4568, 0.1595, 0.4633, 0.1455, 0.4568, 0.6455, 0.4568, 0.6595, 0.4633, 0.04255, 0.5, 0.04255, 1.0, 0.03192, 1.0, 0.03192, 0.5, 0.174, 0.4689, 0.1595, 0.4633, 0.6595, 0.4633, 0.674, 0.4689, 0.1888, 0.4735, 0.174, 0.4689, 0.674, 0.4689, 0.6888, 0.4735, 0.03192, 0.5, 0.03192, 1.0, 0.02128, 1.0, 0.02128, 0.5, 0.2038, 0.4771, 0.1888, 0.4735, 0.6888, 0.4735, 0.7038, 0.4771, 0.2191, 0.4797, 0.2038, 0.4771, 0.7038, 0.4771, 0.7191, 0.4797, 0.02128, 0.5, 0.02128, 1.0, 0.01064, 1.0, 0.01064, 0.5, 0.2345, 0.4812, 0.2191, 0.4797, 0.7191, 0.4797, 0.7345, 0.4812, 0.25, 0.4817, 0.2345, 0.4812, 0.7345, 0.4812, 0.75, 0.4817, 0.01064, 0.5, 0.01064, 1.0, 1.173e-07, 1.0, 1.173e-07, 0.5, 0.7655, 0.4812, 0.75, 0.4817, 0.75, 0.49, 0.766, 0.4895, 0.25, 0.4817, 0.2655, 0.4812, 0.266, 0.4895, 0.25, 0.49, 0.7809, 0.4797, 0.7655, 0.4812, 0.766, 0.4895, 0.782, 0.4879, 0.2655, 0.4812, 0.2809, 0.4797, 0.282, 0.4879, 0.266, 0.4895, 0.7962, 0.4771, 0.7809, 0.4797, 0.782, 0.4879, 0.7978, 0.4852, 0.2809, 0.4797, 0.2962, 0.4771, 0.2978, 0.4852, 0.282, 0.4879, 0.8112, 0.4735, 0.7962, 0.4771, 0.7978, 0.4852, 0.8134, 0.4815, 0.2962, 0.4771, 0.3112, 0.4735, 0.3134, 0.4815, 0.2978, 0.4852, 0.826, 0.4689, 0.8112, 0.4735, 0.8134, 0.4815, 0.8287, 0.4767, 0.3112, 0.4735, 0.326, 0.4689, 0.3287, 0.4767, 0.3134, 0.4815, 0.8405, 0.4633, 0.826, 0.4689, 0.8287, 0.4767, 0.8437, 0.471, 0.326, 0.4689, 0.3405, 0.4633, 0.3437, 0.471, 0.3287, 0.4767, 0.8545, 0.4568, 0.8405, 0.4633, 0.8437, 0.471, 0.8582, 0.4642, 0.3405, 0.4633, 0.3545, 0.4568, 0.3582, 0.4642, 0.3437, 0.471, 0.8681, 0.4494, 0.8545, 0.4568, 0.8582, 0.4642, 0.8723, 0.4565, 0.3545, 0.4568, 0.3681, 0.4494, 0.3723, 0.4565, 0.3582, 0.4642, 0.8811, 0.4411, 0.8681, 0.4494, 0.8723, 0.4565, 0.8858, 0.4479, 0.3681, 0.4494, 0.3811, 0.4411, 0.3858, 0.4479, 0.3723, 0.4565, 0.8936, 0.4319, 0.8811, 0.4411, 0.8858, 0.4479, 0.8987, 0.4384, 0.3811, 0.4411, 0.3936, 0.4319, 0.3987, 0.4384, 0.3858, 0.4479, 0.9054, 0.4219, 0.8936, 0.4319, 0.8987, 0.4384, 0.911, 0.428, 0.3936, 0.4319, 0.4054, 0.4219, 0.411, 0.428, 0.3987, 0.4384, 0.9166, 0.4111, 0.9054, 0.4219, 0.911, 0.428, 0.9225, 0.4168, 0.4054, 0.4219, 0.4166, 0.4111, 0.4225, 0.4168, 0.411, 0.428, 0.927, 0.3996, 0.9166, 0.4111, 0.9225, 0.4168, 0.9333, 0.405, 0.4166, 0.4111, 0.427, 0.3996, 0.4333, 0.405, 0.4225, 0.4168, 0.9366, 0.3875, 0.927, 0.3996, 0.9333, 0.405, 0.9432, 0.3924, 0.427, 0.3996, 0.4366, 0.3875, 0.4432, 0.3924, 0.4333, 0.405, 0.9453, 0.3747, 0.9366, 0.3875, 0.9432, 0.3924, 0.9523, 0.3791, 0.4366, 0.3875, 0.4453, 0.3747, 0.4523, 0.3791, 0.4432, 0.3924, 0.9532, 0.3614, 0.9453, 0.3747, 0.9523, 0.3791, 0.9605, 0.3653, 0.4453, 0.3747, 0.4532, 0.3614, 0.4605, 0.3653, 0.4523, 0.3791, 0.9602, 0.3475, 0.9532, 0.3614, 0.9605, 0.3653, 0.9677, 0.351, 0.4532, 0.3614, 0.4602, 0.3475, 0.4677, 0.351, 0.4605, 0.3653, 0.9662, 0.3333, 0.9602, 0.3475, 0.9677, 0.351, 0.974, 0.3363, 0.4602, 0.3475, 0.4662, 0.3333, 0.474, 0.3363, 0.4677, 0.351, 0.9713, 0.3187, 0.9662, 0.3333, 0.974, 0.3363, 0.9792, 0.3211, 0.4662, 0.3333, 0.4713, 0.3187, 0.4792, 0.3211, 0.474, 0.3363, 0.9754, 0.3037, 0.9713, 0.3187, 0.9792, 0.3211, 0.9835, 0.3056, 0.4713, 0.3187, 0.4754, 0.3037, 0.4835, 0.3056, 0.4792, 0.3211, 0.9785, 0.2885, 0.9754, 0.3037, 0.9835, 0.3056, 0.9867, 0.2899, 0.4754, 0.3037, 0.4785, 0.2885, 0.4867, 0.2899, 0.4835, 0.3056, 0.9806, 0.2732, 0.9785, 0.2885, 0.9867, 0.2899, 0.9888, 0.274, 0.4785, 0.2885, 0.4806, 0.2732, 0.4888, 0.274, 0.4867, 0.2899, 0.9816, 0.2577, 0.9806, 0.2732, 0.9888, 0.274, 0.9899, 0.258, 0.4806, 0.2732, 0.4816, 0.2577, 0.4899, 0.258, 0.4888, 0.274, 0.9816, 0.2423, 0.9816, 0.2577, 0.9899, 0.258, 0.9899, 0.242, 0.4816, 0.2577, 0.4816, 0.2423, 0.4899, 0.242, 0.4899, 0.258, 0.9806, 0.2268, 0.9816, 0.2423, 0.9899, 0.242, 0.9888, 0.226, 0.4816, 0.2423, 0.4806, 0.2268, 0.4888, 0.226, 0.4899, 0.242, 0.9785, 0.2115, 0.9806, 0.2268, 0.9888, 0.226, 0.9867, 0.2101, 0.4806, 0.2268, 0.4785, 0.2115, 0.4867, 0.2101, 0.4888, 0.226, 0.9754, 0.1963, 0.9785, 0.2115, 0.9867, 0.2101, 0.9835, 0.1944, 0.4785, 0.2115, 0.4754, 0.1963, 0.4835, 0.1944, 0.4867, 0.2101, 0.9713, 0.1813, 0.9754, 0.1963, 0.9835, 0.1944, 0.9792, 0.1789, 0.4754, 0.1963, 0.4713, 0.1813, 0.4792, 0.1789, 0.4835, 0.1944, 0.9662, 0.1667, 0.9713, 0.1813, 0.9792, 0.1789, 0.974, 0.1637, 0.4713, 0.1813, 0.4662, 0.1667, 0.474, 0.1637, 0.4792, 0.1789, 0.9602, 0.1525, 0.9662, 0.1667, 0.974, 0.1637, 0.9677, 0.149, 0.4662, 0.1667, 0.4602, 0.1525, 0.4677, 0.149, 0.474, 0.1637, 0.9532, 0.1386, 0.9602, 0.1525, 0.9677, 0.149, 0.9605, 0.1347, 0.4602, 0.1525, 0.4532, 0.1386, 0.4605, 0.1347, 0.4677, 0.149, 0.9453, 0.1253, 0.9532, 0.1386, 0.9605, 0.1347, 0.9523, 0.1209, 0.4532, 0.1386, 0.4453, 0.1253, 0.4523, 0.1209, 0.4605, 0.1347, 0.9366, 0.1125, 0.9453, 0.1253, 0.9523, 0.1209, 0.9432, 0.1076, 0.4453, 0.1253, 0.4366, 0.1125, 0.4432, 0.1076, 0.4523, 0.1209, 0.927, 0.1004, 0.9366, 0.1125, 0.9432, 0.1076, 0.9333, 0.09505, 0.4366, 0.1125, 0.427, 0.1004, 0.4333, 0.09505, 0.4432, 0.1076, 0.9166, 0.0889, 0.927, 0.1004, 0.9333, 0.09505, 0.9225, 0.08315, 0.427, 0.1004, 0.4166, 0.0889, 0.4225, 0.08315, 0.4333, 0.09505, 0.9054, 0.07813, 0.9166, 0.0889, 0.9225, 0.08315, 0.911, 0.072, 0.4166, 0.0889, 0.4054, 0.07813, 0.411, 0.072, 0.4225, 0.08315, 0.8936, 0.06814, 0.9054, 0.07813, 0.911, 0.072, 0.8987, 0.06165, 0.4054, 0.07813, 0.3936, 0.06814, 0.3987, 0.06165, 0.411, 0.072, 0.8811, 0.05895, 0.8936, 0.06814, 0.8987, 0.06165, 0.8858, 0.05213, 0.3936, 0.06814, 0.3811, 0.05895, 0.3858, 0.05213, 0.3987, 0.06165, 0.8681, 0.05062, 0.8811, 0.05895, 0.8858, 0.05213, 0.8723, 0.0435, 0.3811, 0.05895, 0.3681, 0.05062, 0.3723, 0.0435, 0.3858, 0.05213, 0.8545, 0.04317, 0.8681, 0.05062, 0.8723, 0.0435, 0.8582, 0.0358, 0.3681, 0.05062, 0.3545, 0.04317, 0.3582, 0.0358, 0.3723, 0.0435, 0.8405, 0.03666, 0.8545, 0.04317, 0.8582, 0.0358, 0.8437, 0.02904, 0.3545, 0.04317, 0.3405, 0.03666, 0.3437, 0.02904, 0.3582, 0.0358, 0.826, 0.03109, 0.8405, 0.03666, 0.8437, 0.02904, 0.8287, 0.02328, 0.3405, 0.03666, 0.326, 0.03109, 0.3287, 0.02328, 0.3437, 0.02904, 0.8112, 0.0265, 0.826, 0.03109, 0.8287, 0.02328, 0.8134, 0.01853, 0.326, 0.03109, 0.3112, 0.0265, 0.3134, 0.01853, 0.3287, 0.02328, 0.7962, 0.02291, 0.8112, 0.0265, 0.8134, 0.01853, 0.7978, 0.01481, 0.3112, 0.0265, 0.2962, 0.02291, 0.2978, 0.01481, 0.3134, 0.01853, 0.7809, 0.02033, 0.7962, 0.02291, 0.7978, 0.01481, 0.782, 0.01214, 0.2962, 0.02291, 0.2809, 0.02033, 0.282, 0.01214, 0.2978, 0.01481, 0.7655, 0.01878, 0.7809, 0.02033, 0.782, 0.01214, 0.766, 0.01054, 0.2809, 0.02033, 0.2655, 0.01878, 0.266, 0.01054, 0.282, 0.01214, 0.75, 0.01827, 0.7655, 0.01878, 0.766, 0.01054, 0.75, 0.01, 0.2655, 0.01878, 0.25, 0.01827, 0.25, 0.01, 0.266, 0.01054, 0.7345, 0.01878, 0.75, 0.01827, 0.75, 0.01, 0.734, 0.01054, 0.25, 0.01827, 0.2345, 0.01878, 0.234, 0.01054, 0.25, 0.01, 0.7191, 0.02033, 0.7345, 0.01878, 0.734, 0.01054, 0.718, 0.01214, 0.2345, 0.01878, 0.2191, 0.02033, 0.218, 0.01214, 0.234, 0.01054, 0.7038, 0.02291, 0.7191, 0.02033, 0.718, 0.01214, 0.7022, 0.01481, 0.2191, 0.02033, 0.2038, 0.02291, 0.2022, 0.01481, 0.218, 0.01214, 0.6888, 0.0265, 0.7038, 0.02291, 0.7022, 0.01481, 0.6866, 0.01853, 0.2038, 0.02291, 0.1888, 0.0265, 0.1866, 0.01853, 0.2022, 0.01481, 0.674, 0.03109, 0.6888, 0.0265, 0.6866, 0.01853, 0.6713, 0.02328, 0.1888, 0.0265, 0.174, 0.03109, 0.1713, 0.02328, 0.1866, 0.01853, 0.6595, 0.03666, 0.674, 0.03109, 0.6713, 0.02328, 0.6563, 0.02904, 0.174, 0.03109, 0.1595, 0.03666, 0.1563, 0.02904, 0.1713, 0.02328, 0.6455, 0.04317, 0.6595, 0.03666, 0.6563, 0.02904, 0.6418, 0.0358, 0.1595, 0.03666, 0.1455, 0.04317, 0.1418, 0.0358, 0.1563, 0.02904, 0.6319, 0.05062, 0.6455, 0.04317, 0.6418, 0.0358, 0.6277, 0.0435, 0.1455, 0.04317, 0.1319, 0.05062, 0.1277, 0.0435, 0.1418, 0.0358, 0.6189, 0.05895, 0.6319, 0.05062, 0.6277, 0.0435, 0.6142, 0.05213, 0.1319, 0.05062, 0.1189, 0.05895, 0.1142, 0.05213, 0.1277, 0.0435, 0.6064, 0.06814, 0.6189, 0.05895, 0.6142, 0.05213, 0.6013, 0.06165, 0.1189, 0.05895, 0.1064, 0.06814, 0.1013, 0.06165, 0.1142, 0.05213, 0.5946, 0.07813, 0.6064, 0.06814, 0.6013, 0.06165, 0.589, 0.072, 0.1064, 0.06814, 0.09456, 0.07813, 0.08901, 0.072, 0.1013, 0.06165, 0.5834, 0.0889, 0.5946, 0.07813, 0.589, 0.072, 0.5775, 0.08315, 0.09456, 0.07813, 0.08343, 0.0889, 0.07748, 0.08315, 0.08901, 0.072, 0.573, 0.1004, 0.5834, 0.0889, 0.5775, 0.08315, 0.5667, 0.09505, 0.08343, 0.0889, 0.07304, 0.1004, 0.06672, 0.09505, 0.07748, 0.08315, 0.5634, 0.1125, 0.573, 0.1004, 0.5667, 0.09505, 0.5568, 0.1076, 0.07304, 0.1004, 0.06344, 0.1125, 0.05678, 0.1076, 0.06672, 0.09505, 0.5547, 0.1253, 0.5634, 0.1125, 0.5568, 0.1076, 0.5477, 0.1209, 0.06344, 0.1125, 0.05467, 0.1253, 0.04771, 0.1209, 0.05678, 0.1076, 0.5468, 0.1386, 0.5547, 0.1253, 0.5477, 0.1209, 0.5395, 0.1347, 0.05467, 0.1253, 0.04678, 0.1386, 0.03953, 0.1347, 0.04771, 0.1209, 0.5398, 0.1525, 0.5468, 0.1386, 0.5395, 0.1347, 0.5323, 0.149, 0.04678, 0.1386, 0.0398, 0.1525, 0.0323, 0.149, 0.03953, 0.1347, 0.5338, 0.1667, 0.5398, 0.1525, 0.5323, 0.149, 0.526, 0.1637, 0.0398, 0.1525, 0.03375, 0.1667, 0.02604, 0.1637, 0.0323, 0.149, 0.5287, 0.1813, 0.5338, 0.1667, 0.526, 0.1637, 0.5208, 0.1789, 0.03375, 0.1667, 0.02867, 0.1813, 0.02078, 0.1789, 0.02604, 0.1637, 0.5246, 0.1963, 0.5287, 0.1813, 0.5208, 0.1789, 0.5165, 0.1944, 0.02867, 0.1813, 0.02458, 0.1963, 0.01654, 0.1944, 0.02078, 0.1789, 0.5215, 0.2115, 0.5246, 0.1963, 0.5165, 0.1944, 0.5133, 0.2101, 0.02458, 0.1963, 0.0215, 0.2115, 0.01334, 0.2101, 0.01654, 0.1944, 0.5194, 0.2268, 0.5215, 0.2115, 0.5133, 0.2101, 0.5112, 0.226, 0.0215, 0.2115, 0.01943, 0.2268, 0.01121, 0.226, 0.01334, 0.2101, 0.5184, 0.2423, 0.5194, 0.2268, 0.5112, 0.226, 0.5101, 0.242, 0.01943, 0.2268, 0.0184, 0.2423, 0.01013, 0.242, 0.01121, 0.226, 0.5184, 0.2577, 0.5184, 0.2423, 0.5101, 0.242, 0.5101, 0.258, 0.0184, 0.2423, 0.0184, 0.2577, 0.01013, 0.258, 0.01013, 0.242, 0.5194, 0.2732, 0.5184, 0.2577, 0.5101, 0.258, 0.5112, 0.274, 0.0184, 0.2577, 0.01943, 0.2732, 0.01121, 0.274, 0.01013, 0.258, 0.5215, 0.2885, 0.5194, 0.2732, 0.5112, 0.274, 0.5133, 0.2899, 0.01943, 0.2732, 0.0215, 0.2885, 0.01334, 0.2899, 0.01121, 0.274, 0.5246, 0.3037, 0.5215, 0.2885, 0.5133, 0.2899, 0.5165, 0.3056, 0.0215, 0.2885, 0.02458, 0.3037, 0.01654, 0.3056, 0.01334, 0.2899, 0.5287, 0.3187, 0.5246, 0.3037, 0.5165, 0.3056, 0.5208, 0.3211, 0.02458, 0.3037, 0.02867, 0.3187, 0.02078, 0.3211, 0.01654, 0.3056, 0.5338, 0.3333, 0.5287, 0.3187, 0.5208, 0.3211, 0.526, 0.3363, 0.02867, 0.3187, 0.03375, 0.3333, 0.02604, 0.3363, 0.02078, 0.3211, 0.5398, 0.3475, 0.5338, 0.3333, 0.526, 0.3363, 0.5323, 0.351, 0.03375, 0.3333, 0.0398, 0.3475, 0.0323, 0.351, 0.02604, 0.3363, 0.5468, 0.3614, 0.5398, 0.3475, 0.5323, 0.351, 0.5395, 0.3653, 0.0398, 0.3475, 0.04678, 0.3614, 0.03953, 0.3653, 0.0323, 0.351, 0.5547, 0.3747, 0.5468, 0.3614, 0.5395, 0.3653, 0.5477, 0.3791, 0.04678, 0.3614, 0.05467, 0.3747, 0.04771, 0.3791, 0.03953, 0.3653, 0.5634, 0.3875, 0.5547, 0.3747, 0.5477, 0.3791, 0.5568, 0.3924, 0.05467, 0.3747, 0.06344, 0.3875, 0.05678, 0.3924, 0.04771, 0.3791, 0.573, 0.3996, 0.5634, 0.3875, 0.5568, 0.3924, 0.5667, 0.405, 0.06344, 0.3875, 0.07304, 0.3996, 0.06672, 0.405, 0.05678, 0.3924, 0.5834, 0.4111, 0.573, 0.3996, 0.5667, 0.405, 0.5775, 0.4168, 0.07304, 0.3996, 0.08343, 0.4111, 0.07748, 0.4168, 0.06672, 0.405, 0.5946, 0.4219, 0.5834, 0.4111, 0.5775, 0.4168, 0.589, 0.428, 0.08343, 0.4111, 0.09456, 0.4219, 0.08901, 0.428, 0.07748, 0.4168, 0.6064, 0.4319, 0.5946, 0.4219, 0.589, 0.428, 0.6013, 0.4384, 0.09456, 0.4219, 0.1064, 0.4319, 0.1013, 0.4384, 0.08901, 0.428, 0.6189, 0.4411, 0.6064, 0.4319, 0.6013, 0.4384, 0.6142, 0.4479, 0.1064, 0.4319, 0.1189, 0.4411, 0.1142, 0.4479, 0.1013, 0.4384, 0.6319, 0.4494, 0.6189, 0.4411, 0.6142, 0.4479, 0.6277, 0.4565, 0.1189, 0.4411, 0.1319, 0.4494, 0.1277, 0.4565, 0.1142, 0.4479, 0.6455, 0.4568, 0.6319, 0.4494, 0.6277, 0.4565, 0.6418, 0.4642, 0.1319, 0.4494, 0.1455, 0.4568, 0.1418, 0.4642, 0.1277, 0.4565, 0.6595, 0.4633, 0.6455, 0.4568, 0.6418, 0.4642, 0.6563, 0.471, 0.1455, 0.4568, 0.1595, 0.4633, 0.1563, 0.471, 0.1418, 0.4642, 0.674, 0.4689, 0.6595, 0.4633, 0.6563, 0.471, 0.6713, 0.4767, 0.1595, 0.4633, 0.174, 0.4689, 0.1713, 0.4767, 0.1563, 0.471, 0.6888, 0.4735, 0.674, 0.4689, 0.6713, 0.4767, 0.6866, 0.4815, 0.174, 0.4689, 0.1888, 0.4735, 0.1866, 0.4815, 0.1713, 0.4767, 0.7038, 0.4771, 0.6888, 0.4735, 0.6866, 0.4815, 0.7022, 0.4852, 0.1888, 0.4735, 0.2038, 0.4771, 0.2022, 0.4852, 0.1866, 0.4815, 0.7191, 0.4797, 0.7038, 0.4771, 0.7022, 0.4852, 0.718, 0.4879, 0.2038, 0.4771, 0.2191, 0.4797, 0.218, 0.4879, 0.2022, 0.4852, 0.7345, 0.4812, 0.7191, 0.4797, 0.718, 0.4879, 0.734, 0.4895, 0.2191, 0.4797, 0.2345, 0.4812, 0.234, 0.4895, 0.218, 0.4879, 0.75, 0.4817, 0.7345, 0.4812, 0.734, 0.4895, 0.75, 0.49, 0.2345, 0.4812, 0.25, 0.4817, 0.25, 0.49, 0.234, 0.4895])
me_cylinder_003.use_remesh_preserve_volume = False
me_cylinder_003.use_remesh_preserve_attributes = False
me_cylinder_003.use_mirror_vertex_groups = False
me_cylinder_003.update()

# ---- objects
ob_cylinder = bpy.data.objects.new('Cylinder', me_cylinder_003)

# ---- transforms, parenting, visibility, modifiers, constraints
ob_cylinder.location = (0.0, 0.0, 0.0)
ob_cylinder.lineart.crease_threshold = 0.0

# ---- collection membership
col_collection_1.objects.link(ob_cylinder)

# ---- scene / render settings (as saved in the file)
scene.frame_start = 1; scene.frame_end = 250; scene.frame_set(1)
scene.render.engine = 'BLENDER_EEVEE_NEXT'
scene.render.resolution_percentage = 50
scene.render.dither_intensity = 0.0
scene.cycles.use_denoising = False
scene.cycles.samples = 128
scene.cycles.sampling_pattern = 'TABULATED_SOBOL'
scene.cycles.use_adaptive_sampling = False
scene.cycles.use_light_tree = False
scene.cycles.blur_glossy = 0.0
scene.cycles.sample_clamp_indirect = 0.0
scene.view_settings.view_transform = 'Standard'
bpy.context.view_layer.update()

# ---- added for rendering (the .blend has no active camera and no usable light): camera, sun
cam_auto = bpy.data.cameras.new('AutoCamera')
cam_auto.lens = 50.0
cam_auto.sensor_width = 36.0
cam_auto.clip_end = 2754.85
ob_auto_camera = bpy.data.objects.new('AutoCamera', cam_auto)
scene.collection.objects.link(ob_auto_camera)
ob_auto_camera.location = (156.972, -188.366, 125.578)
ob_auto_camera.rotation_euler = (1.09748, -7.21219e-08, 0.694738)
scene.camera = ob_auto_camera
light_auto_sun = bpy.data.lights.new('AutoSun', 'SUN')
light_auto_sun.energy = 3.0
light_auto_sun.angle = 0.0523599
ob_auto_sun = bpy.data.objects.new('AutoSun', light_auto_sun)
scene.collection.objects.link(ob_auto_sun)
ob_auto_sun.rotation_euler = (0.872665, 0.174533, 0.523599)
bpy.context.view_layer.update()

